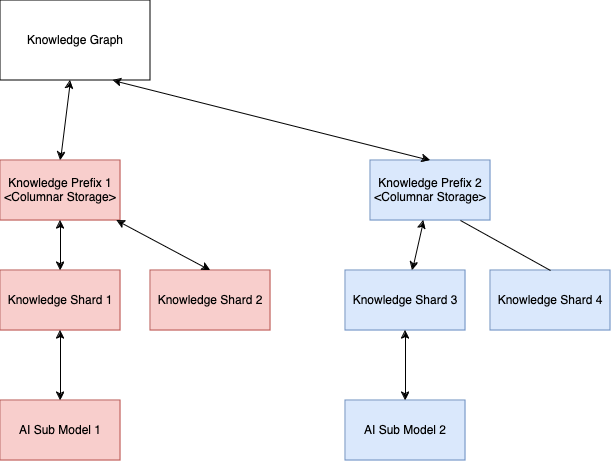

The diagram above was exported from draw.io. Its source (the exported page's mxGraphModel, read from the mxfile embedded in the PNG):
<mxGraphModel dx="1818" dy="925" grid="1" gridSize="10" guides="1" tooltips="1" connect="1" arrows="1" fold="1" page="1" pageScale="1" pageWidth="850" pageHeight="1100" math="0" shadow="0">
  <root>
    <mxCell id="0" />
    <mxCell id="1" parent="0" />
    <mxCell id="kfz9uRnMrhz3GnpnZm9z-1" value="Knowledge Graph" style="rounded=0;whiteSpace=wrap;html=1;" vertex="1" parent="1">
      <mxGeometry x="80" y="80" width="150" height="80" as="geometry" />
    </mxCell>
    <mxCell id="kfz9uRnMrhz3GnpnZm9z-2" value="Knowledge Prefix 1 &amp;lt;Columnar Storage&amp;gt;" style="rounded=0;whiteSpace=wrap;html=1;fillColor=#f8cecc;strokeColor=#b85450;" vertex="1" parent="1">
      <mxGeometry x="80" y="240" width="120" height="60" as="geometry" />
    </mxCell>
    <mxCell id="kfz9uRnMrhz3GnpnZm9z-3" value="Knowledge Shard 1" style="rounded=0;whiteSpace=wrap;html=1;fillColor=#f8cecc;strokeColor=#b85450;" vertex="1" parent="1">
      <mxGeometry x="80" y="350" width="120" height="60" as="geometry" />
    </mxCell>
    <mxCell id="kfz9uRnMrhz3GnpnZm9z-4" value="Knowledge Shard 2" style="rounded=0;whiteSpace=wrap;html=1;fillColor=#f8cecc;strokeColor=#b85450;" vertex="1" parent="1">
      <mxGeometry x="230" y="350" width="120" height="60" as="geometry" />
    </mxCell>
    <mxCell id="kfz9uRnMrhz3GnpnZm9z-5" value="" style="endArrow=classic;startArrow=classic;html=1;rounded=0;entryX=0.5;entryY=1;entryDx=0;entryDy=0;" edge="1" parent="1" source="kfz9uRnMrhz3GnpnZm9z-3" target="kfz9uRnMrhz3GnpnZm9z-2">
      <mxGeometry width="50" height="50" relative="1" as="geometry">
        <mxPoint x="400" y="500" as="sourcePoint" />
        <mxPoint x="450" y="450" as="targetPoint" />
      </mxGeometry>
    </mxCell>
    <mxCell id="kfz9uRnMrhz3GnpnZm9z-6" value="" style="endArrow=classic;startArrow=classic;html=1;rounded=0;exitX=0.5;exitY=0;exitDx=0;exitDy=0;" edge="1" parent="1" source="kfz9uRnMrhz3GnpnZm9z-4" target="kfz9uRnMrhz3GnpnZm9z-2">
      <mxGeometry width="50" height="50" relative="1" as="geometry">
        <mxPoint x="400" y="500" as="sourcePoint" />
        <mxPoint x="450" y="450" as="targetPoint" />
      </mxGeometry>
    </mxCell>
    <mxCell id="kfz9uRnMrhz3GnpnZm9z-7" value="Knowledge Prefix 2 &amp;lt;Columnar Storage&amp;gt;" style="rounded=0;whiteSpace=wrap;html=1;fillColor=#dae8fc;strokeColor=#6c8ebf;" vertex="1" parent="1">
      <mxGeometry x="450" y="240" width="120" height="60" as="geometry" />
    </mxCell>
    <mxCell id="kfz9uRnMrhz3GnpnZm9z-8" value="Knowledge Shard 3" style="rounded=0;whiteSpace=wrap;html=1;fillColor=#dae8fc;strokeColor=#6c8ebf;" vertex="1" parent="1">
      <mxGeometry x="425" y="350" width="120" height="60" as="geometry" />
    </mxCell>
    <mxCell id="kfz9uRnMrhz3GnpnZm9z-9" value="Knowledge Shard 4" style="rounded=0;whiteSpace=wrap;html=1;fillColor=#dae8fc;strokeColor=#6c8ebf;" vertex="1" parent="1">
      <mxGeometry x="570" y="350" width="120" height="60" as="geometry" />
    </mxCell>
    <mxCell id="kfz9uRnMrhz3GnpnZm9z-10" value="" style="endArrow=classic;startArrow=classic;html=1;rounded=0;" edge="1" parent="1" source="kfz9uRnMrhz3GnpnZm9z-8" target="kfz9uRnMrhz3GnpnZm9z-7">
      <mxGeometry width="50" height="50" relative="1" as="geometry">
        <mxPoint x="400" y="500" as="sourcePoint" />
        <mxPoint x="450" y="450" as="targetPoint" />
      </mxGeometry>
    </mxCell>
    <mxCell id="kfz9uRnMrhz3GnpnZm9z-11" value="" style="endArrow=none;html=1;rounded=0;entryX=0.75;entryY=1;entryDx=0;entryDy=0;exitX=0.5;exitY=0;exitDx=0;exitDy=0;" edge="1" parent="1" source="kfz9uRnMrhz3GnpnZm9z-9" target="kfz9uRnMrhz3GnpnZm9z-7">
      <mxGeometry width="50" height="50" relative="1" as="geometry">
        <mxPoint x="400" y="500" as="sourcePoint" />
        <mxPoint x="450" y="450" as="targetPoint" />
      </mxGeometry>
    </mxCell>
    <mxCell id="kfz9uRnMrhz3GnpnZm9z-12" value="" style="endArrow=classic;startArrow=classic;html=1;rounded=0;exitX=0.75;exitY=1;exitDx=0;exitDy=0;entryX=0.5;entryY=0;entryDx=0;entryDy=0;" edge="1" parent="1" source="kfz9uRnMrhz3GnpnZm9z-1" target="kfz9uRnMrhz3GnpnZm9z-7">
      <mxGeometry width="50" height="50" relative="1" as="geometry">
        <mxPoint x="400" y="500" as="sourcePoint" />
        <mxPoint x="450" y="450" as="targetPoint" />
      </mxGeometry>
    </mxCell>
    <mxCell id="kfz9uRnMrhz3GnpnZm9z-13" value="" style="endArrow=classic;startArrow=classic;html=1;rounded=0;exitX=0.5;exitY=0;exitDx=0;exitDy=0;" edge="1" parent="1" source="kfz9uRnMrhz3GnpnZm9z-2" target="kfz9uRnMrhz3GnpnZm9z-1">
      <mxGeometry width="50" height="50" relative="1" as="geometry">
        <mxPoint x="400" y="310" as="sourcePoint" />
        <mxPoint x="450" y="260" as="targetPoint" />
      </mxGeometry>
    </mxCell>
    <mxCell id="kfz9uRnMrhz3GnpnZm9z-14" value="AI Sub Model 1" style="rounded=0;whiteSpace=wrap;html=1;fillColor=#f8cecc;strokeColor=#b85450;" vertex="1" parent="1">
      <mxGeometry x="80" y="480" width="120" height="60" as="geometry" />
    </mxCell>
    <mxCell id="kfz9uRnMrhz3GnpnZm9z-15" value="AI Sub Model 2" style="rounded=0;whiteSpace=wrap;html=1;fillColor=#dae8fc;strokeColor=#6c8ebf;" vertex="1" parent="1">
      <mxGeometry x="425" y="480" width="120" height="60" as="geometry" />
    </mxCell>
    <mxCell id="kfz9uRnMrhz3GnpnZm9z-16" value="" style="endArrow=classic;startArrow=classic;html=1;rounded=0;entryX=0.5;entryY=1;entryDx=0;entryDy=0;exitX=0.5;exitY=0;exitDx=0;exitDy=0;" edge="1" parent="1" source="kfz9uRnMrhz3GnpnZm9z-14" target="kfz9uRnMrhz3GnpnZm9z-3">
      <mxGeometry width="50" height="50" relative="1" as="geometry">
        <mxPoint x="400" y="310" as="sourcePoint" />
        <mxPoint x="450" y="260" as="targetPoint" />
      </mxGeometry>
    </mxCell>
    <mxCell id="kfz9uRnMrhz3GnpnZm9z-17" value="" style="endArrow=classic;startArrow=classic;html=1;rounded=0;entryX=0.5;entryY=1;entryDx=0;entryDy=0;exitX=0.5;exitY=0;exitDx=0;exitDy=0;" edge="1" parent="1" source="kfz9uRnMrhz3GnpnZm9z-15" target="kfz9uRnMrhz3GnpnZm9z-8">
      <mxGeometry width="50" height="50" relative="1" as="geometry">
        <mxPoint x="400" y="310" as="sourcePoint" />
        <mxPoint x="450" y="260" as="targetPoint" />
      </mxGeometry>
    </mxCell>
  </root>
</mxGraphModel>